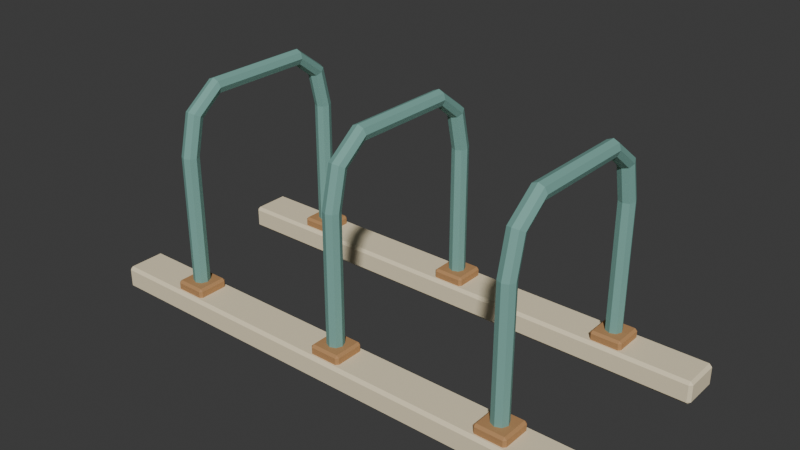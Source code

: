 # Source: source.blend  (saved by Blender 4.3.34; exported with 4.5.12 LTS)
import bpy
from mathutils import Matrix  # noqa: F401  (used for matrix-valued properties, if any)

bpy.ops.wm.read_factory_settings(use_empty=True)
scene = bpy.context.scene
scene.name = 'Scene'

# ---- collections
col_collection = bpy.data.collections.new('Collection'); scene.collection.children.link(col_collection)

# ---- materials (node trees are filled in below, after node groups)
mat_teal = bpy.data.materials.new('teal')
mat_teal.diffuse_color = (0.19, 0.4, 0.35, 1.0)
mat_sand = bpy.data.materials.new('sand')
mat_sand.diffuse_color = (0.86, 0.75, 0.52, 1.0)
mat_honey = bpy.data.materials.new('honey')
mat_honey.diffuse_color = (0.48, 0.255, 0.105, 1.0)

# ---- material node trees
mat_teal.use_nodes = True; mat_teal.node_tree.nodes.clear()
_N = mat_teal.node_tree.nodes; _L = mat_teal.node_tree.links
n0 = _N.new('ShaderNodeBsdfPrincipled'); n0.name = 'Principled BSDF'; n0.location = (10, 300)
n0.inputs[0].default_value = (0.19, 0.4, 0.35, 1.0)
n0.inputs[2].default_value = 0.83
n1 = _N.new('ShaderNodeOutputMaterial'); n1.name = 'Material Output'; n1.location = (300, 300)
_L.new(n0.outputs[0], n1.inputs[0])
n1.is_active_output = True
mat_sand.use_nodes = True; mat_sand.node_tree.nodes.clear()
_N = mat_sand.node_tree.nodes; _L = mat_sand.node_tree.links
n0 = _N.new('ShaderNodeBsdfPrincipled'); n0.name = 'Principled BSDF'; n0.location = (10, 300)
n0.inputs[0].default_value = (0.86, 0.75, 0.52, 1.0)
n0.inputs[2].default_value = 0.83
n1 = _N.new('ShaderNodeOutputMaterial'); n1.name = 'Material Output'; n1.location = (300, 300)
_L.new(n0.outputs[0], n1.inputs[0])
n1.is_active_output = True
mat_honey.use_nodes = True; mat_honey.node_tree.nodes.clear()
_N = mat_honey.node_tree.nodes; _L = mat_honey.node_tree.links
n0 = _N.new('ShaderNodeBsdfPrincipled'); n0.name = 'Principled BSDF'; n0.location = (10, 300)
n0.inputs[0].default_value = (0.48, 0.255, 0.105, 1.0)
n0.inputs[2].default_value = 0.83
n1 = _N.new('ShaderNodeOutputMaterial'); n1.name = 'Material Output'; n1.location = (300, 300)
_L.new(n0.outputs[0], n1.inputs[0])
n1.is_active_output = True

# ---- world
world_world = bpy.data.worlds.new('World'); scene.world = world_world
world_world.use_nodes = True; world_world.node_tree.nodes.clear()
_N = world_world.node_tree.nodes; _L = world_world.node_tree.links
n0 = _N.new('ShaderNodeOutputWorld'); n0.name = 'World Output'; n0.location = (300, 300)
n1 = _N.new('ShaderNodeBackground'); n1.name = 'Background'; n1.location = (10, 300)
n1.inputs[0].default_value = (0.05088, 0.05088, 0.05088, 1.0)
_L.new(n1.outputs[0], n0.inputs[0])
n0.is_active_output = True
world_world.color = (0.05088, 0.05088, 0.05088)
world_world.sun_shadow_jitter_overblur = 0.0

# ---- meshes
me_seafoam_parking_hoop = bpy.data.meshes.new('Seafoam parking hoop')
me_seafoam_parking_hoop.from_pydata([(-0.6, -0.272, 0.05), (-0.6198, -0.2802, 0.05), (-0.628, -0.3, 0.05), (-0.6198, -0.3198, 0.05), (-0.6, -0.328, 0.05), (-0.5802, -0.3198, 0.05), (-0.572, -0.3, 0.05), (-0.5802, -0.2802, 0.05), (-0.6, -0.272, 0.5487), (-0.6198, -0.2802, 0.5491), (-0.628, -0.3, 0.55), (-0.6198, -0.3198, 0.5509), (-0.6, -0.328, 0.5513), (-0.5802, -0.3198, 0.5509), (-0.572, -0.3, 0.55), (-0.5802, -0.2802, 0.5491), (-0.6, -0.246, 0.6656), (-0.6198, -0.253, 0.6698), (-0.628, -0.27, 0.68), (-0.6198, -0.287, 0.6902), (-0.6, -0.294, 0.6944), (-0.5802, -0.287, 0.6902), (-0.572, -0.27, 0.68), (-0.5802, -0.253, 0.6698), (-0.6, -0.1757, 0.7223), (-0.6198, -0.177, 0.7304), (-0.628, -0.18, 0.75), (-0.6198, -0.183, 0.7696), (-0.6, -0.1843, 0.7777), (-0.5802, -0.183, 0.7696), (-0.572, -0.18, 0.75), (-0.5802, -0.177, 0.7304), (-0.6, 0.1757, 0.7223), (-0.6198, 0.177, 0.7304), (-0.628, 0.18, 0.75), (-0.6198, 0.183, 0.7696), (-0.6, 0.1843, 0.7777), (-0.5802, 0.183, 0.7696), (-0.572, 0.18, 0.75), (-0.5802, 0.177, 0.7304), (-0.6, 0.246, 0.6656), (-0.6198, 0.253, 0.6698), (-0.628, 0.27, 0.68), (-0.6198, 0.287, 0.6902), (-0.6, 0.294, 0.6944), (-0.5802, 0.287, 0.6902), (-0.572, 0.27, 0.68), (-0.5802, 0.253, 0.6698), (-0.6, 0.272, 0.5487), (-0.6198, 0.2802, 0.5491), (-0.628, 0.3, 0.55), (-0.6198, 0.3198, 0.5509), (-0.6, 0.328, 0.5513), (-0.5802, 0.3198, 0.5509), (-0.572, 0.3, 0.55), (-0.5802, 0.2802, 0.5491), (-0.6, 0.272, 0.05), (-0.6198, 0.2802, 0.05), (-0.628, 0.3, 0.05), (-0.6198, 0.3198, 0.05), (-0.6, 0.328, 0.05), (-0.5802, 0.3198, 0.05), (-0.572, 0.3, 0.05), (-0.5802, 0.2802, 0.05)], [], [(0, 1, 9, 8), (1, 2, 10, 9), (2, 3, 11, 10), (3, 4, 12, 11), (4, 5, 13, 12), (5, 6, 14, 13), (6, 7, 15, 14), (7, 0, 8, 15), (8, 9, 17, 16), (9, 10, 18, 17), (10, 11, 19, 18), (11, 12, 20, 19), (12, 13, 21, 20), (13, 14, 22, 21), (14, 15, 23, 22), (15, 8, 16, 23), (16, 17, 25, 24), (17, 18, 26, 25), (18, 19, 27, 26), (19, 20, 28, 27), (20, 21, 29, 28), (21, 22, 30, 29), (22, 23, 31, 30), (23, 16, 24, 31), (24, 25, 33, 32), (25, 26, 34, 33), (26, 27, 35, 34), (27, 28, 36, 35), (28, 29, 37, 36), (29, 30, 38, 37), (30, 31, 39, 38), (31, 24, 32, 39), (32, 33, 41, 40), (33, 34, 42, 41), (34, 35, 43, 42), (35, 36, 44, 43), (36, 37, 45, 44), (37, 38, 46, 45), (38, 39, 47, 46), (39, 32, 40, 47), (40, 41, 49, 48), (41, 42, 50, 49), (42, 43, 51, 50), (43, 44, 52, 51), (44, 45, 53, 52), (45, 46, 54, 53), (46, 47, 55, 54), (47, 40, 48, 55), (48, 49, 57, 56), (49, 50, 58, 57), (50, 51, 59, 58), (51, 52, 60, 59), (52, 53, 61, 60), (53, 54, 62, 61), (54, 55, 63, 62), (55, 48, 56, 63), (7, 6, 5, 4, 3, 2, 1, 0), (56, 57, 58, 59, 60, 61, 62, 63)])
me_seafoam_parking_hoop.materials.append(mat_teal)
me_seafoam_parking_hoop.update()
me_seafoam_parking_hoop_001 = bpy.data.meshes.new('Seafoam parking hoop.001')
me_seafoam_parking_hoop_001.from_pydata([(0.0, -0.272, 0.05), (-0.0198, -0.2802, 0.05), (-0.028, -0.3, 0.05), (-0.0198, -0.3198, 0.05), (-3.429e-18, -0.328, 0.05), (0.0198, -0.3198, 0.05), (0.028, -0.3, 0.05), (0.0198, -0.2802, 0.05), (0.0, -0.272, 0.5487), (-0.0198, -0.2802, 0.5491), (-0.028, -0.3, 0.55), (-0.0198, -0.3198, 0.5509), (-3.429e-18, -0.328, 0.5513), (0.0198, -0.3198, 0.5509), (0.028, -0.3, 0.55), (0.0198, -0.2802, 0.5491), (0.0, -0.246, 0.6656), (-0.0198, -0.253, 0.6698), (-0.028, -0.27, 0.68), (-0.0198, -0.287, 0.6902), (-3.429e-18, -0.294, 0.6944), (0.0198, -0.287, 0.6902), (0.028, -0.27, 0.68), (0.0198, -0.253, 0.6698), (0.0, -0.1757, 0.7223), (-0.0198, -0.177, 0.7304), (-0.028, -0.18, 0.75), (-0.0198, -0.183, 0.7696), (-3.429e-18, -0.1843, 0.7777), (0.0198, -0.183, 0.7696), (0.028, -0.18, 0.75), (0.0198, -0.177, 0.7304), (0.0, 0.1757, 0.7223), (-0.0198, 0.177, 0.7304), (-0.028, 0.18, 0.75), (-0.0198, 0.183, 0.7696), (-3.429e-18, 0.1843, 0.7777), (0.0198, 0.183, 0.7696), (0.028, 0.18, 0.75), (0.0198, 0.177, 0.7304), (0.0, 0.246, 0.6656), (-0.0198, 0.253, 0.6698), (-0.028, 0.27, 0.68), (-0.0198, 0.287, 0.6902), (-3.429e-18, 0.294, 0.6944), (0.0198, 0.287, 0.6902), (0.028, 0.27, 0.68), (0.0198, 0.253, 0.6698), (0.0, 0.272, 0.5487), (-0.0198, 0.2802, 0.5491), (-0.028, 0.3, 0.55), (-0.0198, 0.3198, 0.5509), (-3.429e-18, 0.328, 0.5513), (0.0198, 0.3198, 0.5509), (0.028, 0.3, 0.55), (0.0198, 0.2802, 0.5491), (0.0, 0.272, 0.05), (-0.0198, 0.2802, 0.05), (-0.028, 0.3, 0.05), (-0.0198, 0.3198, 0.05), (-3.429e-18, 0.328, 0.05), (0.0198, 0.3198, 0.05), (0.028, 0.3, 0.05), (0.0198, 0.2802, 0.05)], [], [(0, 1, 9, 8), (1, 2, 10, 9), (2, 3, 11, 10), (3, 4, 12, 11), (4, 5, 13, 12), (5, 6, 14, 13), (6, 7, 15, 14), (7, 0, 8, 15), (8, 9, 17, 16), (9, 10, 18, 17), (10, 11, 19, 18), (11, 12, 20, 19), (12, 13, 21, 20), (13, 14, 22, 21), (14, 15, 23, 22), (15, 8, 16, 23), (16, 17, 25, 24), (17, 18, 26, 25), (18, 19, 27, 26), (19, 20, 28, 27), (20, 21, 29, 28), (21, 22, 30, 29), (22, 23, 31, 30), (23, 16, 24, 31), (24, 25, 33, 32), (25, 26, 34, 33), (26, 27, 35, 34), (27, 28, 36, 35), (28, 29, 37, 36), (29, 30, 38, 37), (30, 31, 39, 38), (31, 24, 32, 39), (32, 33, 41, 40), (33, 34, 42, 41), (34, 35, 43, 42), (35, 36, 44, 43), (36, 37, 45, 44), (37, 38, 46, 45), (38, 39, 47, 46), (39, 32, 40, 47), (40, 41, 49, 48), (41, 42, 50, 49), (42, 43, 51, 50), (43, 44, 52, 51), (44, 45, 53, 52), (45, 46, 54, 53), (46, 47, 55, 54), (47, 40, 48, 55), (48, 49, 57, 56), (49, 50, 58, 57), (50, 51, 59, 58), (51, 52, 60, 59), (52, 53, 61, 60), (53, 54, 62, 61), (54, 55, 63, 62), (55, 48, 56, 63), (7, 6, 5, 4, 3, 2, 1, 0), (56, 57, 58, 59, 60, 61, 62, 63)])
me_seafoam_parking_hoop_001.materials.append(mat_teal)
me_seafoam_parking_hoop_001.update()
me_seafoam_parking_hoop_002 = bpy.data.meshes.new('Seafoam parking hoop.002')
me_seafoam_parking_hoop_002.from_pydata([(0.6, -0.272, 0.05), (0.5802, -0.2802, 0.05), (0.572, -0.3, 0.05), (0.5802, -0.3198, 0.05), (0.6, -0.328, 0.05), (0.6198, -0.3198, 0.05), (0.628, -0.3, 0.05), (0.6198, -0.2802, 0.05), (0.6, -0.272, 0.5487), (0.5802, -0.2802, 0.5491), (0.572, -0.3, 0.55), (0.5802, -0.3198, 0.5509), (0.6, -0.328, 0.5513), (0.6198, -0.3198, 0.5509), (0.628, -0.3, 0.55), (0.6198, -0.2802, 0.5491), (0.6, -0.246, 0.6656), (0.5802, -0.253, 0.6698), (0.572, -0.27, 0.68), (0.5802, -0.287, 0.6902), (0.6, -0.294, 0.6944), (0.6198, -0.287, 0.6902), (0.628, -0.27, 0.68), (0.6198, -0.253, 0.6698), (0.6, -0.1757, 0.7223), (0.5802, -0.177, 0.7304), (0.572, -0.18, 0.75), (0.5802, -0.183, 0.7696), (0.6, -0.1843, 0.7777), (0.6198, -0.183, 0.7696), (0.628, -0.18, 0.75), (0.6198, -0.177, 0.7304), (0.6, 0.1757, 0.7223), (0.5802, 0.177, 0.7304), (0.572, 0.18, 0.75), (0.5802, 0.183, 0.7696), (0.6, 0.1843, 0.7777), (0.6198, 0.183, 0.7696), (0.628, 0.18, 0.75), (0.6198, 0.177, 0.7304), (0.6, 0.246, 0.6656), (0.5802, 0.253, 0.6698), (0.572, 0.27, 0.68), (0.5802, 0.287, 0.6902), (0.6, 0.294, 0.6944), (0.6198, 0.287, 0.6902), (0.628, 0.27, 0.68), (0.6198, 0.253, 0.6698), (0.6, 0.272, 0.5487), (0.5802, 0.2802, 0.5491), (0.572, 0.3, 0.55), (0.5802, 0.3198, 0.5509), (0.6, 0.328, 0.5513), (0.6198, 0.3198, 0.5509), (0.628, 0.3, 0.55), (0.6198, 0.2802, 0.5491), (0.6, 0.272, 0.05), (0.5802, 0.2802, 0.05), (0.572, 0.3, 0.05), (0.5802, 0.3198, 0.05), (0.6, 0.328, 0.05), (0.6198, 0.3198, 0.05), (0.628, 0.3, 0.05), (0.6198, 0.2802, 0.05)], [], [(0, 1, 9, 8), (1, 2, 10, 9), (2, 3, 11, 10), (3, 4, 12, 11), (4, 5, 13, 12), (5, 6, 14, 13), (6, 7, 15, 14), (7, 0, 8, 15), (8, 9, 17, 16), (9, 10, 18, 17), (10, 11, 19, 18), (11, 12, 20, 19), (12, 13, 21, 20), (13, 14, 22, 21), (14, 15, 23, 22), (15, 8, 16, 23), (16, 17, 25, 24), (17, 18, 26, 25), (18, 19, 27, 26), (19, 20, 28, 27), (20, 21, 29, 28), (21, 22, 30, 29), (22, 23, 31, 30), (23, 16, 24, 31), (24, 25, 33, 32), (25, 26, 34, 33), (26, 27, 35, 34), (27, 28, 36, 35), (28, 29, 37, 36), (29, 30, 38, 37), (30, 31, 39, 38), (31, 24, 32, 39), (32, 33, 41, 40), (33, 34, 42, 41), (34, 35, 43, 42), (35, 36, 44, 43), (36, 37, 45, 44), (37, 38, 46, 45), (38, 39, 47, 46), (39, 32, 40, 47), (40, 41, 49, 48), (41, 42, 50, 49), (42, 43, 51, 50), (43, 44, 52, 51), (44, 45, 53, 52), (45, 46, 54, 53), (46, 47, 55, 54), (47, 40, 48, 55), (48, 49, 57, 56), (49, 50, 58, 57), (50, 51, 59, 58), (51, 52, 60, 59), (52, 53, 61, 60), (53, 54, 62, 61), (54, 55, 63, 62), (55, 48, 56, 63), (7, 6, 5, 4, 3, 2, 1, 0), (56, 57, 58, 59, 60, 61, 62, 63)])
me_seafoam_parking_hoop_002.materials.append(mat_teal)
me_seafoam_parking_hoop_002.update()
me_cube_001 = bpy.data.meshes.new('Cube.001')
me_cube_001.from_pydata([(-0.89, -0.36, 0.0), (-0.89, -0.37, 0.01), (-0.9, -0.36, 0.01), (-0.89, -0.37, 0.07), (-0.89, -0.36, 0.08), (-0.9, -0.36, 0.07), (-0.89, -0.24, 0.0), (-0.9, -0.24, 0.01), (-0.89, -0.23, 0.01), (-0.89, -0.24, 0.08), (-0.89, -0.23, 0.07), (-0.9, -0.24, 0.07), (0.89, -0.36, 0.0), (0.9, -0.36, 0.01), (0.89, -0.37, 0.01), (0.89, -0.36, 0.08), (0.89, -0.37, 0.07), (0.9, -0.36, 0.07), (0.89, -0.24, 0.0), (0.89, -0.23, 0.01), (0.9, -0.24, 0.01), (0.89, -0.24, 0.08), (0.9, -0.24, 0.07), (0.89, -0.23, 0.07)], [], [(14, 16, 3, 1), (20, 22, 17, 13), (21, 9, 4, 15), (2, 5, 11, 7), (8, 10, 23, 19), (0, 1, 2), (3, 4, 5), (6, 7, 8), (9, 10, 11), (12, 13, 14), (15, 16, 17), (18, 19, 20), (21, 22, 23), (6, 0, 2, 7), (1, 3, 5, 2), (4, 9, 11, 5), (10, 8, 7, 11), (18, 6, 8, 19), (9, 21, 23, 10), (22, 20, 19, 23), (12, 18, 20, 13), (21, 15, 17, 22), (16, 14, 13, 17), (0, 12, 14, 1), (15, 4, 3, 16), (6, 18, 12, 0)])
_uv = me_cube_001.uv_layers.new(name='UVMap')
_uv.uv.foreach_set('vector', [0.4063, 0.7514, 0.5938, 0.7514, 0.5938, 0.9986, 0.4063, 0.9986, 0.4062, 0.5179, 0.5938, 0.5179, 0.5938, 0.7321, 0.4062, 0.7321, 0.6264, 0.5179, 0.8736, 0.5179, 0.8736, 0.7321, 0.6264, 0.7321, 0.4062, 0.01786, 0.5938, 0.01786, 0.5938, 0.2321, 0.4062, 0.2321, 0.4063, 0.2514, 0.5938, 0.2514, 0.5938, 0.4986, 0.4063, 0.4986, 0.1264, 0.7321, 0.1264, 0.75, 0.125, 0.7321, 0.5938, 0.9986, 0.625, 0.9986, 0.5938, 1.0, 0.1264, 0.5179, 0.125, 0.5179, 0.1264, 0.5, 0.625, 0.2514, 0.5938, 0.2514, 0.5938, 0.25, 0.3736, 0.7321, 0.375, 0.7321, 0.3736, 0.75, 0.625, 0.7514, 0.5938, 0.7514, 0.5938, 0.75, 0.3736, 0.5179, 0.3736, 0.5, 0.375, 0.5179, 0.625, 0.5179, 0.5938, 0.5179, 0.5938, 0.5, 0.1264, 0.5179, 0.1264, 0.7321, 0.125, 0.7321, 0.125, 0.5179, 0.4062, 0.0, 0.5938, 0.0, 0.5938, 0.01786, 0.4062, 0.01786, 0.625, 0.01786, 0.625, 0.2321, 0.5938, 0.2321, 0.5938, 0.01786, 0.5938, 0.2514, 0.4063, 0.2514, 0.4062, 0.2321, 0.5938, 0.2321, 0.3736, 0.5179, 0.1264, 0.5179, 0.1264, 0.5, 0.3736, 0.5, 0.625, 0.2514, 0.625, 0.4986, 0.5938, 0.4986, 0.5938, 0.2514, 0.5938, 0.5179, 0.4062, 0.5179, 0.4063, 0.4986, 0.5938, 0.4986, 0.3736, 0.7321, 0.3736, 0.5179, 0.4062, 0.5179, 0.4062, 0.7321, 0.6264, 0.5179, 0.6264, 0.7321, 0.5938, 0.7321, 0.5938, 0.5179, 0.5938, 0.7514, 0.4063, 0.7514, 0.4062, 0.7321, 0.5938, 0.7321, 0.1264, 0.7321, 0.3736, 0.7321, 0.3736, 0.75, 0.1264, 0.75, 0.625, 0.7514, 0.625, 0.9986, 0.5938, 0.9986, 0.5938, 0.7514, 0.1264, 0.5179, 0.3736, 0.5179, 0.3736, 0.7321, 0.1264, 0.7321])
me_cube_001.materials.append(mat_sand)
me_cube_001.update()
me_cube_002 = bpy.data.meshes.new('Cube.002')
me_cube_002.from_pydata([(-0.89, 0.24, 0.0), (-0.89, 0.23, 0.01), (-0.9, 0.24, 0.01), (-0.89, 0.23, 0.07), (-0.89, 0.24, 0.08), (-0.9, 0.24, 0.07), (-0.89, 0.36, 0.0), (-0.9, 0.36, 0.01), (-0.89, 0.37, 0.01), (-0.89, 0.36, 0.08), (-0.89, 0.37, 0.07), (-0.9, 0.36, 0.07), (0.89, 0.24, 0.0), (0.9, 0.24, 0.01), (0.89, 0.23, 0.01), (0.89, 0.24, 0.08), (0.89, 0.23, 0.07), (0.9, 0.24, 0.07), (0.89, 0.36, 0.0), (0.89, 0.37, 0.01), (0.9, 0.36, 0.01), (0.89, 0.36, 0.08), (0.9, 0.36, 0.07), (0.89, 0.37, 0.07)], [], [(14, 16, 3, 1), (20, 22, 17, 13), (21, 9, 4, 15), (2, 5, 11, 7), (8, 10, 23, 19), (0, 1, 2), (3, 4, 5), (6, 7, 8), (9, 10, 11), (12, 13, 14), (15, 16, 17), (18, 19, 20), (21, 22, 23), (6, 0, 2, 7), (1, 3, 5, 2), (4, 9, 11, 5), (10, 8, 7, 11), (18, 6, 8, 19), (9, 21, 23, 10), (22, 20, 19, 23), (12, 18, 20, 13), (21, 15, 17, 22), (16, 14, 13, 17), (0, 12, 14, 1), (15, 4, 3, 16), (6, 18, 12, 0)])
_uv = me_cube_002.uv_layers.new(name='UVMap')
_uv.uv.foreach_set('vector', [0.4063, 0.7514, 0.5938, 0.7514, 0.5938, 0.9986, 0.4063, 0.9986, 0.4062, 0.5179, 0.5938, 0.5179, 0.5938, 0.7321, 0.4062, 0.7321, 0.6264, 0.5179, 0.8736, 0.5179, 0.8736, 0.7321, 0.6264, 0.7321, 0.4062, 0.01786, 0.5938, 0.01786, 0.5938, 0.2321, 0.4062, 0.2321, 0.4063, 0.2514, 0.5938, 0.2514, 0.5938, 0.4986, 0.4063, 0.4986, 0.1264, 0.7321, 0.1264, 0.75, 0.125, 0.7321, 0.5938, 0.9986, 0.625, 0.9986, 0.5938, 1.0, 0.1264, 0.5179, 0.125, 0.5179, 0.1264, 0.5, 0.625, 0.2514, 0.5938, 0.2514, 0.5938, 0.25, 0.3736, 0.7321, 0.375, 0.7321, 0.3736, 0.75, 0.625, 0.7514, 0.5938, 0.7514, 0.5938, 0.75, 0.3736, 0.5179, 0.3736, 0.5, 0.375, 0.5179, 0.625, 0.5179, 0.5938, 0.5179, 0.5938, 0.5, 0.1264, 0.5179, 0.1264, 0.7321, 0.125, 0.7321, 0.125, 0.5179, 0.4062, 0.0, 0.5938, 0.0, 0.5938, 0.01786, 0.4062, 0.01786, 0.625, 0.01786, 0.625, 0.2321, 0.5938, 0.2321, 0.5938, 0.01786, 0.5938, 0.2514, 0.4063, 0.2514, 0.4062, 0.2321, 0.5938, 0.2321, 0.3736, 0.5179, 0.1264, 0.5179, 0.1264, 0.5, 0.3736, 0.5, 0.625, 0.2514, 0.625, 0.4986, 0.5938, 0.4986, 0.5938, 0.2514, 0.5938, 0.5179, 0.4062, 0.5179, 0.4063, 0.4986, 0.5938, 0.4986, 0.3736, 0.7321, 0.3736, 0.5179, 0.4062, 0.5179, 0.4062, 0.7321, 0.6264, 0.5179, 0.6264, 0.7321, 0.5938, 0.7321, 0.5938, 0.5179, 0.5938, 0.7514, 0.4063, 0.7514, 0.4062, 0.7321, 0.5938, 0.7321, 0.1264, 0.7321, 0.3736, 0.7321, 0.3736, 0.75, 0.1264, 0.75, 0.625, 0.7514, 0.625, 0.9986, 0.5938, 0.9986, 0.5938, 0.7514, 0.1264, 0.5179, 0.3736, 0.5179, 0.3736, 0.7321, 0.1264, 0.7321])
me_cube_002.materials.append(mat_sand)
me_cube_002.update()
me_cube_003 = bpy.data.meshes.new('Cube.003')
me_cube_003.from_pydata([(-0.647, -0.347, 0.04), (-0.647, -0.355, 0.048), (-0.655, -0.347, 0.048), (-0.647, -0.355, 0.102), (-0.647, -0.347, 0.11), (-0.655, -0.347, 0.102), (-0.647, -0.253, 0.04), (-0.655, -0.253, 0.048), (-0.647, -0.245, 0.048), (-0.647, -0.253, 0.11), (-0.647, -0.245, 0.102), (-0.655, -0.253, 0.102), (-0.553, -0.347, 0.04), (-0.545, -0.347, 0.048), (-0.553, -0.355, 0.048), (-0.553, -0.347, 0.11), (-0.553, -0.355, 0.102), (-0.545, -0.347, 0.102), (-0.553, -0.253, 0.04), (-0.553, -0.245, 0.048), (-0.545, -0.253, 0.048), (-0.553, -0.253, 0.11), (-0.545, -0.253, 0.102), (-0.553, -0.245, 0.102)], [], [(14, 16, 3, 1), (20, 22, 17, 13), (21, 9, 4, 15), (2, 5, 11, 7), (8, 10, 23, 19), (0, 1, 2), (3, 4, 5), (6, 7, 8), (9, 10, 11), (12, 13, 14), (15, 16, 17), (18, 19, 20), (21, 22, 23), (6, 0, 2, 7), (1, 3, 5, 2), (4, 9, 11, 5), (10, 8, 7, 11), (18, 6, 8, 19), (9, 21, 23, 10), (22, 20, 19, 23), (12, 18, 20, 13), (21, 15, 17, 22), (16, 14, 13, 17), (0, 12, 14, 1), (15, 4, 3, 16), (6, 18, 12, 0)])
_uv = me_cube_003.uv_layers.new(name='UVMap')
_uv.uv.foreach_set('vector', [0.4036, 0.7682, 0.5964, 0.7682, 0.5964, 0.9818, 0.4036, 0.9818, 0.4036, 0.5182, 0.5964, 0.5182, 0.5964, 0.7318, 0.4036, 0.7318, 0.6432, 0.5182, 0.8568, 0.5182, 0.8568, 0.7318, 0.6432, 0.7318, 0.4036, 0.01818, 0.5964, 0.01818, 0.5964, 0.2318, 0.4036, 0.2318, 0.4036, 0.2682, 0.5964, 0.2682, 0.5964, 0.4818, 0.4036, 0.4818, 0.1432, 0.7318, 0.1432, 0.75, 0.125, 0.7318, 0.5964, 0.9818, 0.625, 0.9818, 0.5964, 1.0, 0.1432, 0.5182, 0.125, 0.5182, 0.1432, 0.5, 0.625, 0.2682, 0.5964, 0.2682, 0.5964, 0.25, 0.3568, 0.7318, 0.375, 0.7318, 0.3568, 0.75, 0.625, 0.7682, 0.5964, 0.7682, 0.5964, 0.75, 0.3568, 0.5182, 0.3568, 0.5, 0.375, 0.5182, 0.625, 0.5182, 0.5964, 0.5182, 0.5964, 0.5, 0.1432, 0.5182, 0.1432, 0.7318, 0.125, 0.7318, 0.125, 0.5182, 0.4036, 0.0, 0.5964, 0.0, 0.5964, 0.01818, 0.4036, 0.01818, 0.625, 0.01818, 0.625, 0.2318, 0.5964, 0.2318, 0.5964, 0.01818, 0.5964, 0.2682, 0.4036, 0.2682, 0.4036, 0.2318, 0.5964, 0.2318, 0.3568, 0.5182, 0.1432, 0.5182, 0.1432, 0.5, 0.3568, 0.5, 0.625, 0.2682, 0.625, 0.4818, 0.5964, 0.4818, 0.5964, 0.2682, 0.5964, 0.5182, 0.4036, 0.5182, 0.4036, 0.4818, 0.5964, 0.4818, 0.3568, 0.7318, 0.3568, 0.5182, 0.4036, 0.5182, 0.4036, 0.7318, 0.6432, 0.5182, 0.6432, 0.7318, 0.5964, 0.7318, 0.5964, 0.5182, 0.5964, 0.7682, 0.4036, 0.7682, 0.4036, 0.7318, 0.5964, 0.7318, 0.1432, 0.7318, 0.3568, 0.7318, 0.3568, 0.75, 0.1432, 0.75, 0.625, 0.7682, 0.625, 0.9818, 0.5964, 0.9818, 0.5964, 0.7682, 0.1432, 0.5182, 0.3568, 0.5182, 0.3568, 0.7318, 0.1432, 0.7318])
me_cube_003.materials.append(mat_honey)
me_cube_003.update()
me_cube_004 = bpy.data.meshes.new('Cube.004')
me_cube_004.from_pydata([(-0.647, 0.253, 0.04), (-0.647, 0.245, 0.048), (-0.655, 0.253, 0.048), (-0.647, 0.245, 0.102), (-0.647, 0.253, 0.11), (-0.655, 0.253, 0.102), (-0.647, 0.347, 0.04), (-0.655, 0.347, 0.048), (-0.647, 0.355, 0.048), (-0.647, 0.347, 0.11), (-0.647, 0.355, 0.102), (-0.655, 0.347, 0.102), (-0.553, 0.253, 0.04), (-0.545, 0.253, 0.048), (-0.553, 0.245, 0.048), (-0.553, 0.253, 0.11), (-0.553, 0.245, 0.102), (-0.545, 0.253, 0.102), (-0.553, 0.347, 0.04), (-0.553, 0.355, 0.048), (-0.545, 0.347, 0.048), (-0.553, 0.347, 0.11), (-0.545, 0.347, 0.102), (-0.553, 0.355, 0.102)], [], [(14, 16, 3, 1), (20, 22, 17, 13), (21, 9, 4, 15), (2, 5, 11, 7), (8, 10, 23, 19), (0, 1, 2), (3, 4, 5), (6, 7, 8), (9, 10, 11), (12, 13, 14), (15, 16, 17), (18, 19, 20), (21, 22, 23), (6, 0, 2, 7), (1, 3, 5, 2), (4, 9, 11, 5), (10, 8, 7, 11), (18, 6, 8, 19), (9, 21, 23, 10), (22, 20, 19, 23), (12, 18, 20, 13), (21, 15, 17, 22), (16, 14, 13, 17), (0, 12, 14, 1), (15, 4, 3, 16), (6, 18, 12, 0)])
_uv = me_cube_004.uv_layers.new(name='UVMap')
_uv.uv.foreach_set('vector', [0.4036, 0.7682, 0.5964, 0.7682, 0.5964, 0.9818, 0.4036, 0.9818, 0.4036, 0.5182, 0.5964, 0.5182, 0.5964, 0.7318, 0.4036, 0.7318, 0.6432, 0.5182, 0.8568, 0.5182, 0.8568, 0.7318, 0.6432, 0.7318, 0.4036, 0.01818, 0.5964, 0.01818, 0.5964, 0.2318, 0.4036, 0.2318, 0.4036, 0.2682, 0.5964, 0.2682, 0.5964, 0.4818, 0.4036, 0.4818, 0.1432, 0.7318, 0.1432, 0.75, 0.125, 0.7318, 0.5964, 0.9818, 0.625, 0.9818, 0.5964, 1.0, 0.1432, 0.5182, 0.125, 0.5182, 0.1432, 0.5, 0.625, 0.2682, 0.5964, 0.2682, 0.5964, 0.25, 0.3568, 0.7318, 0.375, 0.7318, 0.3568, 0.75, 0.625, 0.7682, 0.5964, 0.7682, 0.5964, 0.75, 0.3568, 0.5182, 0.3568, 0.5, 0.375, 0.5182, 0.625, 0.5182, 0.5964, 0.5182, 0.5964, 0.5, 0.1432, 0.5182, 0.1432, 0.7318, 0.125, 0.7318, 0.125, 0.5182, 0.4036, 0.0, 0.5964, 0.0, 0.5964, 0.01818, 0.4036, 0.01818, 0.625, 0.01818, 0.625, 0.2318, 0.5964, 0.2318, 0.5964, 0.01818, 0.5964, 0.2682, 0.4036, 0.2682, 0.4036, 0.2318, 0.5964, 0.2318, 0.3568, 0.5182, 0.1432, 0.5182, 0.1432, 0.5, 0.3568, 0.5, 0.625, 0.2682, 0.625, 0.4818, 0.5964, 0.4818, 0.5964, 0.2682, 0.5964, 0.5182, 0.4036, 0.5182, 0.4036, 0.4818, 0.5964, 0.4818, 0.3568, 0.7318, 0.3568, 0.5182, 0.4036, 0.5182, 0.4036, 0.7318, 0.6432, 0.5182, 0.6432, 0.7318, 0.5964, 0.7318, 0.5964, 0.5182, 0.5964, 0.7682, 0.4036, 0.7682, 0.4036, 0.7318, 0.5964, 0.7318, 0.1432, 0.7318, 0.3568, 0.7318, 0.3568, 0.75, 0.1432, 0.75, 0.625, 0.7682, 0.625, 0.9818, 0.5964, 0.9818, 0.5964, 0.7682, 0.1432, 0.5182, 0.3568, 0.5182, 0.3568, 0.7318, 0.1432, 0.7318])
me_cube_004.materials.append(mat_honey)
me_cube_004.update()
me_cube_005 = bpy.data.meshes.new('Cube.005')
me_cube_005.from_pydata([(-0.047, -0.347, 0.04), (-0.047, -0.355, 0.048), (-0.055, -0.347, 0.048), (-0.047, -0.355, 0.102), (-0.047, -0.347, 0.11), (-0.055, -0.347, 0.102), (-0.047, -0.253, 0.04), (-0.055, -0.253, 0.048), (-0.047, -0.245, 0.048), (-0.047, -0.253, 0.11), (-0.047, -0.245, 0.102), (-0.055, -0.253, 0.102), (0.047, -0.347, 0.04), (0.055, -0.347, 0.048), (0.047, -0.355, 0.048), (0.047, -0.347, 0.11), (0.047, -0.355, 0.102), (0.055, -0.347, 0.102), (0.047, -0.253, 0.04), (0.047, -0.245, 0.048), (0.055, -0.253, 0.048), (0.047, -0.253, 0.11), (0.055, -0.253, 0.102), (0.047, -0.245, 0.102)], [], [(14, 16, 3, 1), (20, 22, 17, 13), (21, 9, 4, 15), (2, 5, 11, 7), (8, 10, 23, 19), (0, 1, 2), (3, 4, 5), (6, 7, 8), (9, 10, 11), (12, 13, 14), (15, 16, 17), (18, 19, 20), (21, 22, 23), (6, 0, 2, 7), (1, 3, 5, 2), (4, 9, 11, 5), (10, 8, 7, 11), (18, 6, 8, 19), (9, 21, 23, 10), (22, 20, 19, 23), (12, 18, 20, 13), (21, 15, 17, 22), (16, 14, 13, 17), (0, 12, 14, 1), (15, 4, 3, 16), (6, 18, 12, 0)])
_uv = me_cube_005.uv_layers.new(name='UVMap')
_uv.uv.foreach_set('vector', [0.4036, 0.7682, 0.5964, 0.7682, 0.5964, 0.9818, 0.4036, 0.9818, 0.4036, 0.5182, 0.5964, 0.5182, 0.5964, 0.7318, 0.4036, 0.7318, 0.6432, 0.5182, 0.8568, 0.5182, 0.8568, 0.7318, 0.6432, 0.7318, 0.4036, 0.01818, 0.5964, 0.01818, 0.5964, 0.2318, 0.4036, 0.2318, 0.4036, 0.2682, 0.5964, 0.2682, 0.5964, 0.4818, 0.4036, 0.4818, 0.1432, 0.7318, 0.1432, 0.75, 0.125, 0.7318, 0.5964, 0.9818, 0.625, 0.9818, 0.5964, 1.0, 0.1432, 0.5182, 0.125, 0.5182, 0.1432, 0.5, 0.625, 0.2682, 0.5964, 0.2682, 0.5964, 0.25, 0.3568, 0.7318, 0.375, 0.7318, 0.3568, 0.75, 0.625, 0.7682, 0.5964, 0.7682, 0.5964, 0.75, 0.3568, 0.5182, 0.3568, 0.5, 0.375, 0.5182, 0.625, 0.5182, 0.5964, 0.5182, 0.5964, 0.5, 0.1432, 0.5182, 0.1432, 0.7318, 0.125, 0.7318, 0.125, 0.5182, 0.4036, 0.0, 0.5964, 0.0, 0.5964, 0.01818, 0.4036, 0.01818, 0.625, 0.01818, 0.625, 0.2318, 0.5964, 0.2318, 0.5964, 0.01818, 0.5964, 0.2682, 0.4036, 0.2682, 0.4036, 0.2318, 0.5964, 0.2318, 0.3568, 0.5182, 0.1432, 0.5182, 0.1432, 0.5, 0.3568, 0.5, 0.625, 0.2682, 0.625, 0.4818, 0.5964, 0.4818, 0.5964, 0.2682, 0.5964, 0.5182, 0.4036, 0.5182, 0.4036, 0.4818, 0.5964, 0.4818, 0.3568, 0.7318, 0.3568, 0.5182, 0.4036, 0.5182, 0.4036, 0.7318, 0.6432, 0.5182, 0.6432, 0.7318, 0.5964, 0.7318, 0.5964, 0.5182, 0.5964, 0.7682, 0.4036, 0.7682, 0.4036, 0.7318, 0.5964, 0.7318, 0.1432, 0.7318, 0.3568, 0.7318, 0.3568, 0.75, 0.1432, 0.75, 0.625, 0.7682, 0.625, 0.9818, 0.5964, 0.9818, 0.5964, 0.7682, 0.1432, 0.5182, 0.3568, 0.5182, 0.3568, 0.7318, 0.1432, 0.7318])
me_cube_005.materials.append(mat_honey)
me_cube_005.update()
me_cube_006 = bpy.data.meshes.new('Cube.006')
me_cube_006.from_pydata([(-0.047, 0.253, 0.04), (-0.047, 0.245, 0.048), (-0.055, 0.253, 0.048), (-0.047, 0.245, 0.102), (-0.047, 0.253, 0.11), (-0.055, 0.253, 0.102), (-0.047, 0.347, 0.04), (-0.055, 0.347, 0.048), (-0.047, 0.355, 0.048), (-0.047, 0.347, 0.11), (-0.047, 0.355, 0.102), (-0.055, 0.347, 0.102), (0.047, 0.253, 0.04), (0.055, 0.253, 0.048), (0.047, 0.245, 0.048), (0.047, 0.253, 0.11), (0.047, 0.245, 0.102), (0.055, 0.253, 0.102), (0.047, 0.347, 0.04), (0.047, 0.355, 0.048), (0.055, 0.347, 0.048), (0.047, 0.347, 0.11), (0.055, 0.347, 0.102), (0.047, 0.355, 0.102)], [], [(14, 16, 3, 1), (20, 22, 17, 13), (21, 9, 4, 15), (2, 5, 11, 7), (8, 10, 23, 19), (0, 1, 2), (3, 4, 5), (6, 7, 8), (9, 10, 11), (12, 13, 14), (15, 16, 17), (18, 19, 20), (21, 22, 23), (6, 0, 2, 7), (1, 3, 5, 2), (4, 9, 11, 5), (10, 8, 7, 11), (18, 6, 8, 19), (9, 21, 23, 10), (22, 20, 19, 23), (12, 18, 20, 13), (21, 15, 17, 22), (16, 14, 13, 17), (0, 12, 14, 1), (15, 4, 3, 16), (6, 18, 12, 0)])
_uv = me_cube_006.uv_layers.new(name='UVMap')
_uv.uv.foreach_set('vector', [0.4036, 0.7682, 0.5964, 0.7682, 0.5964, 0.9818, 0.4036, 0.9818, 0.4036, 0.5182, 0.5964, 0.5182, 0.5964, 0.7318, 0.4036, 0.7318, 0.6432, 0.5182, 0.8568, 0.5182, 0.8568, 0.7318, 0.6432, 0.7318, 0.4036, 0.01818, 0.5964, 0.01818, 0.5964, 0.2318, 0.4036, 0.2318, 0.4036, 0.2682, 0.5964, 0.2682, 0.5964, 0.4818, 0.4036, 0.4818, 0.1432, 0.7318, 0.1432, 0.75, 0.125, 0.7318, 0.5964, 0.9818, 0.625, 0.9818, 0.5964, 1.0, 0.1432, 0.5182, 0.125, 0.5182, 0.1432, 0.5, 0.625, 0.2682, 0.5964, 0.2682, 0.5964, 0.25, 0.3568, 0.7318, 0.375, 0.7318, 0.3568, 0.75, 0.625, 0.7682, 0.5964, 0.7682, 0.5964, 0.75, 0.3568, 0.5182, 0.3568, 0.5, 0.375, 0.5182, 0.625, 0.5182, 0.5964, 0.5182, 0.5964, 0.5, 0.1432, 0.5182, 0.1432, 0.7318, 0.125, 0.7318, 0.125, 0.5182, 0.4036, 0.0, 0.5964, 0.0, 0.5964, 0.01818, 0.4036, 0.01818, 0.625, 0.01818, 0.625, 0.2318, 0.5964, 0.2318, 0.5964, 0.01818, 0.5964, 0.2682, 0.4036, 0.2682, 0.4036, 0.2318, 0.5964, 0.2318, 0.3568, 0.5182, 0.1432, 0.5182, 0.1432, 0.5, 0.3568, 0.5, 0.625, 0.2682, 0.625, 0.4818, 0.5964, 0.4818, 0.5964, 0.2682, 0.5964, 0.5182, 0.4036, 0.5182, 0.4036, 0.4818, 0.5964, 0.4818, 0.3568, 0.7318, 0.3568, 0.5182, 0.4036, 0.5182, 0.4036, 0.7318, 0.6432, 0.5182, 0.6432, 0.7318, 0.5964, 0.7318, 0.5964, 0.5182, 0.5964, 0.7682, 0.4036, 0.7682, 0.4036, 0.7318, 0.5964, 0.7318, 0.1432, 0.7318, 0.3568, 0.7318, 0.3568, 0.75, 0.1432, 0.75, 0.625, 0.7682, 0.625, 0.9818, 0.5964, 0.9818, 0.5964, 0.7682, 0.1432, 0.5182, 0.3568, 0.5182, 0.3568, 0.7318, 0.1432, 0.7318])
me_cube_006.materials.append(mat_honey)
me_cube_006.update()
me_cube_007 = bpy.data.meshes.new('Cube.007')
me_cube_007.from_pydata([(0.553, -0.347, 0.04), (0.553, -0.355, 0.048), (0.545, -0.347, 0.048), (0.553, -0.355, 0.102), (0.553, -0.347, 0.11), (0.545, -0.347, 0.102), (0.553, -0.253, 0.04), (0.545, -0.253, 0.048), (0.553, -0.245, 0.048), (0.553, -0.253, 0.11), (0.553, -0.245, 0.102), (0.545, -0.253, 0.102), (0.647, -0.347, 0.04), (0.655, -0.347, 0.048), (0.647, -0.355, 0.048), (0.647, -0.347, 0.11), (0.647, -0.355, 0.102), (0.655, -0.347, 0.102), (0.647, -0.253, 0.04), (0.647, -0.245, 0.048), (0.655, -0.253, 0.048), (0.647, -0.253, 0.11), (0.655, -0.253, 0.102), (0.647, -0.245, 0.102)], [], [(14, 16, 3, 1), (20, 22, 17, 13), (21, 9, 4, 15), (2, 5, 11, 7), (8, 10, 23, 19), (0, 1, 2), (3, 4, 5), (6, 7, 8), (9, 10, 11), (12, 13, 14), (15, 16, 17), (18, 19, 20), (21, 22, 23), (6, 0, 2, 7), (1, 3, 5, 2), (4, 9, 11, 5), (10, 8, 7, 11), (18, 6, 8, 19), (9, 21, 23, 10), (22, 20, 19, 23), (12, 18, 20, 13), (21, 15, 17, 22), (16, 14, 13, 17), (0, 12, 14, 1), (15, 4, 3, 16), (6, 18, 12, 0)])
_uv = me_cube_007.uv_layers.new(name='UVMap')
_uv.uv.foreach_set('vector', [0.4036, 0.7682, 0.5964, 0.7682, 0.5964, 0.9818, 0.4036, 0.9818, 0.4036, 0.5182, 0.5964, 0.5182, 0.5964, 0.7318, 0.4036, 0.7318, 0.6432, 0.5182, 0.8568, 0.5182, 0.8568, 0.7318, 0.6432, 0.7318, 0.4036, 0.01818, 0.5964, 0.01818, 0.5964, 0.2318, 0.4036, 0.2318, 0.4036, 0.2682, 0.5964, 0.2682, 0.5964, 0.4818, 0.4036, 0.4818, 0.1432, 0.7318, 0.1432, 0.75, 0.125, 0.7318, 0.5964, 0.9818, 0.625, 0.9818, 0.5964, 1.0, 0.1432, 0.5182, 0.125, 0.5182, 0.1432, 0.5, 0.625, 0.2682, 0.5964, 0.2682, 0.5964, 0.25, 0.3568, 0.7318, 0.375, 0.7318, 0.3568, 0.75, 0.625, 0.7682, 0.5964, 0.7682, 0.5964, 0.75, 0.3568, 0.5182, 0.3568, 0.5, 0.375, 0.5182, 0.625, 0.5182, 0.5964, 0.5182, 0.5964, 0.5, 0.1432, 0.5182, 0.1432, 0.7318, 0.125, 0.7318, 0.125, 0.5182, 0.4036, 0.0, 0.5964, 0.0, 0.5964, 0.01818, 0.4036, 0.01818, 0.625, 0.01818, 0.625, 0.2318, 0.5964, 0.2318, 0.5964, 0.01818, 0.5964, 0.2682, 0.4036, 0.2682, 0.4036, 0.2318, 0.5964, 0.2318, 0.3568, 0.5182, 0.1432, 0.5182, 0.1432, 0.5, 0.3568, 0.5, 0.625, 0.2682, 0.625, 0.4818, 0.5964, 0.4818, 0.5964, 0.2682, 0.5964, 0.5182, 0.4036, 0.5182, 0.4036, 0.4818, 0.5964, 0.4818, 0.3568, 0.7318, 0.3568, 0.5182, 0.4036, 0.5182, 0.4036, 0.7318, 0.6432, 0.5182, 0.6432, 0.7318, 0.5964, 0.7318, 0.5964, 0.5182, 0.5964, 0.7682, 0.4036, 0.7682, 0.4036, 0.7318, 0.5964, 0.7318, 0.1432, 0.7318, 0.3568, 0.7318, 0.3568, 0.75, 0.1432, 0.75, 0.625, 0.7682, 0.625, 0.9818, 0.5964, 0.9818, 0.5964, 0.7682, 0.1432, 0.5182, 0.3568, 0.5182, 0.3568, 0.7318, 0.1432, 0.7318])
me_cube_007.materials.append(mat_honey)
me_cube_007.update()
me_cube_008 = bpy.data.meshes.new('Cube.008')
me_cube_008.from_pydata([(0.553, 0.253, 0.04), (0.553, 0.245, 0.048), (0.545, 0.253, 0.048), (0.553, 0.245, 0.102), (0.553, 0.253, 0.11), (0.545, 0.253, 0.102), (0.553, 0.347, 0.04), (0.545, 0.347, 0.048), (0.553, 0.355, 0.048), (0.553, 0.347, 0.11), (0.553, 0.355, 0.102), (0.545, 0.347, 0.102), (0.647, 0.253, 0.04), (0.655, 0.253, 0.048), (0.647, 0.245, 0.048), (0.647, 0.253, 0.11), (0.647, 0.245, 0.102), (0.655, 0.253, 0.102), (0.647, 0.347, 0.04), (0.647, 0.355, 0.048), (0.655, 0.347, 0.048), (0.647, 0.347, 0.11), (0.655, 0.347, 0.102), (0.647, 0.355, 0.102)], [], [(14, 16, 3, 1), (20, 22, 17, 13), (21, 9, 4, 15), (2, 5, 11, 7), (8, 10, 23, 19), (0, 1, 2), (3, 4, 5), (6, 7, 8), (9, 10, 11), (12, 13, 14), (15, 16, 17), (18, 19, 20), (21, 22, 23), (6, 0, 2, 7), (1, 3, 5, 2), (4, 9, 11, 5), (10, 8, 7, 11), (18, 6, 8, 19), (9, 21, 23, 10), (22, 20, 19, 23), (12, 18, 20, 13), (21, 15, 17, 22), (16, 14, 13, 17), (0, 12, 14, 1), (15, 4, 3, 16), (6, 18, 12, 0)])
_uv = me_cube_008.uv_layers.new(name='UVMap')
_uv.uv.foreach_set('vector', [0.4036, 0.7682, 0.5964, 0.7682, 0.5964, 0.9818, 0.4036, 0.9818, 0.4036, 0.5182, 0.5964, 0.5182, 0.5964, 0.7318, 0.4036, 0.7318, 0.6432, 0.5182, 0.8568, 0.5182, 0.8568, 0.7318, 0.6432, 0.7318, 0.4036, 0.01818, 0.5964, 0.01818, 0.5964, 0.2318, 0.4036, 0.2318, 0.4036, 0.2682, 0.5964, 0.2682, 0.5964, 0.4818, 0.4036, 0.4818, 0.1432, 0.7318, 0.1432, 0.75, 0.125, 0.7318, 0.5964, 0.9818, 0.625, 0.9818, 0.5964, 1.0, 0.1432, 0.5182, 0.125, 0.5182, 0.1432, 0.5, 0.625, 0.2682, 0.5964, 0.2682, 0.5964, 0.25, 0.3568, 0.7318, 0.375, 0.7318, 0.3568, 0.75, 0.625, 0.7682, 0.5964, 0.7682, 0.5964, 0.75, 0.3568, 0.5182, 0.3568, 0.5, 0.375, 0.5182, 0.625, 0.5182, 0.5964, 0.5182, 0.5964, 0.5, 0.1432, 0.5182, 0.1432, 0.7318, 0.125, 0.7318, 0.125, 0.5182, 0.4036, 0.0, 0.5964, 0.0, 0.5964, 0.01818, 0.4036, 0.01818, 0.625, 0.01818, 0.625, 0.2318, 0.5964, 0.2318, 0.5964, 0.01818, 0.5964, 0.2682, 0.4036, 0.2682, 0.4036, 0.2318, 0.5964, 0.2318, 0.3568, 0.5182, 0.1432, 0.5182, 0.1432, 0.5, 0.3568, 0.5, 0.625, 0.2682, 0.625, 0.4818, 0.5964, 0.4818, 0.5964, 0.2682, 0.5964, 0.5182, 0.4036, 0.5182, 0.4036, 0.4818, 0.5964, 0.4818, 0.3568, 0.7318, 0.3568, 0.5182, 0.4036, 0.5182, 0.4036, 0.7318, 0.6432, 0.5182, 0.6432, 0.7318, 0.5964, 0.7318, 0.5964, 0.5182, 0.5964, 0.7682, 0.4036, 0.7682, 0.4036, 0.7318, 0.5964, 0.7318, 0.1432, 0.7318, 0.3568, 0.7318, 0.3568, 0.75, 0.1432, 0.75, 0.625, 0.7682, 0.625, 0.9818, 0.5964, 0.9818, 0.5964, 0.7682, 0.1432, 0.5182, 0.3568, 0.5182, 0.3568, 0.7318, 0.1432, 0.7318])
me_cube_008.materials.append(mat_honey)
me_cube_008.update()

# ---- objects
ob_seafoam_parking_hoop = bpy.data.objects.new('Seafoam parking hoop', me_seafoam_parking_hoop)
ob_seafoam_parking_hoop_001 = bpy.data.objects.new('Seafoam parking hoop.001', me_seafoam_parking_hoop_001)
ob_seafoam_parking_hoop_002 = bpy.data.objects.new('Seafoam parking hoop.002', me_seafoam_parking_hoop_002)
ob_cream_ballast_rail = bpy.data.objects.new('Cream ballast rail', me_cube_001)
ob_cream_ballast_rail_001 = bpy.data.objects.new('Cream ballast rail.001', me_cube_002)
ob_ochre_mounting_collar = bpy.data.objects.new('Ochre mounting collar', me_cube_003)
ob_ochre_mounting_collar_001 = bpy.data.objects.new('Ochre mounting collar.001', me_cube_004)
ob_ochre_mounting_collar_002 = bpy.data.objects.new('Ochre mounting collar.002', me_cube_005)
ob_ochre_mounting_collar_003 = bpy.data.objects.new('Ochre mounting collar.003', me_cube_006)
ob_ochre_mounting_collar_004 = bpy.data.objects.new('Ochre mounting collar.004', me_cube_007)
ob_ochre_mounting_collar_005 = bpy.data.objects.new('Ochre mounting collar.005', me_cube_008)

# ---- transforms, parenting, visibility, modifiers, constraints
ob_seafoam_parking_hoop.location = (0.0, 0.0, 0.0)
ob_seafoam_parking_hoop_001.location = (0.0, 0.0, 0.0)
ob_seafoam_parking_hoop_002.location = (0.0, 0.0, 0.0)
ob_cream_ballast_rail.location = (0.0, 0.0, 0.0)
ob_cream_ballast_rail_001.location = (0.0, 0.0, 0.0)
ob_ochre_mounting_collar.location = (0.0, 0.0, 0.0)
ob_ochre_mounting_collar_001.location = (0.0, 0.0, 0.0)
ob_ochre_mounting_collar_002.location = (0.0, 0.0, 0.0)
ob_ochre_mounting_collar_003.location = (0.0, 0.0, 0.0)
ob_ochre_mounting_collar_004.location = (0.0, 0.0, 0.0)
ob_ochre_mounting_collar_005.location = (0.0, 0.0, 0.0)

# ---- collection membership
scene.collection.objects.link(ob_seafoam_parking_hoop)
scene.collection.objects.link(ob_seafoam_parking_hoop_001)
scene.collection.objects.link(ob_seafoam_parking_hoop_002)
col_collection.objects.link(ob_cream_ballast_rail)
col_collection.objects.link(ob_cream_ballast_rail_001)
col_collection.objects.link(ob_ochre_mounting_collar)
col_collection.objects.link(ob_ochre_mounting_collar_001)
col_collection.objects.link(ob_ochre_mounting_collar_002)
col_collection.objects.link(ob_ochre_mounting_collar_003)
col_collection.objects.link(ob_ochre_mounting_collar_004)
col_collection.objects.link(ob_ochre_mounting_collar_005)

# ---- scene / render settings (as saved in the file)
scene.frame_start = 1; scene.frame_end = 250; scene.frame_set(1)
scene.render.engine = 'BLENDER_EEVEE_NEXT'
bpy.context.view_layer.update()

# ---- added for rendering (the .blend has no active camera and no usable light): camera, sun
cam_auto = bpy.data.cameras.new('AutoCamera')
cam_auto.lens = 50.0
cam_auto.sensor_width = 36.0
cam_auto.clip_end = 1000.0
ob_auto_camera = bpy.data.objects.new('AutoCamera', cam_auto)
scene.collection.objects.link(ob_auto_camera)
ob_auto_camera.location = (1.93908, -2.3269, 1.9401)
ob_auto_camera.rotation_euler = (1.09748, -7.21219e-08, 0.694738)
scene.camera = ob_auto_camera
light_auto_sun = bpy.data.lights.new('AutoSun', 'SUN')
light_auto_sun.energy = 3.0
light_auto_sun.angle = 0.0523599
ob_auto_sun = bpy.data.objects.new('AutoSun', light_auto_sun)
scene.collection.objects.link(ob_auto_sun)
ob_auto_sun.rotation_euler = (0.872665, 0.174533, 0.523599)
bpy.context.view_layer.update()
